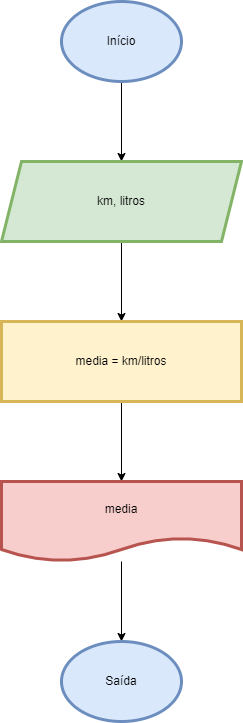

The diagram above was exported from draw.io. Its source (the exported page's mxGraphModel, read from the mxfile embedded in the PNG):
<mxGraphModel dx="794" dy="470" grid="1" gridSize="10" guides="1" tooltips="1" connect="1" arrows="1" fold="1" page="1" pageScale="1" pageWidth="827" pageHeight="1169" math="0" shadow="0">
  <root>
    <mxCell id="0" />
    <mxCell id="1" parent="0" />
    <mxCell id="1XRYnEYKzUh0UGs3znOe-3" value="" style="edgeStyle=orthogonalEdgeStyle;rounded=0;orthogonalLoop=1;jettySize=auto;html=1;" edge="1" parent="1" source="1XRYnEYKzUh0UGs3znOe-1" target="1XRYnEYKzUh0UGs3znOe-2">
      <mxGeometry relative="1" as="geometry" />
    </mxCell>
    <mxCell id="1XRYnEYKzUh0UGs3znOe-1" value="Início" style="ellipse;whiteSpace=wrap;html=1;fillColor=#dae8fc;strokeColor=#6c8ebf;strokeWidth=3;" vertex="1" parent="1">
      <mxGeometry x="340" y="40" width="120" height="80" as="geometry" />
    </mxCell>
    <mxCell id="1XRYnEYKzUh0UGs3znOe-5" value="" style="edgeStyle=orthogonalEdgeStyle;rounded=0;orthogonalLoop=1;jettySize=auto;html=1;" edge="1" parent="1" source="1XRYnEYKzUh0UGs3znOe-2" target="1XRYnEYKzUh0UGs3znOe-4">
      <mxGeometry relative="1" as="geometry" />
    </mxCell>
    <mxCell id="1XRYnEYKzUh0UGs3znOe-2" value="km, litros" style="shape=parallelogram;perimeter=parallelogramPerimeter;whiteSpace=wrap;html=1;fixedSize=1;fillColor=#d5e8d4;strokeColor=#82b366;strokeWidth=3;" vertex="1" parent="1">
      <mxGeometry x="280" y="200" width="240" height="80" as="geometry" />
    </mxCell>
    <mxCell id="1XRYnEYKzUh0UGs3znOe-7" value="" style="edgeStyle=orthogonalEdgeStyle;rounded=0;orthogonalLoop=1;jettySize=auto;html=1;" edge="1" parent="1" source="1XRYnEYKzUh0UGs3znOe-4" target="1XRYnEYKzUh0UGs3znOe-6">
      <mxGeometry relative="1" as="geometry" />
    </mxCell>
    <mxCell id="1XRYnEYKzUh0UGs3znOe-4" value="media = km/litros" style="whiteSpace=wrap;html=1;fillColor=#fff2cc;strokeColor=#d6b656;strokeWidth=3;" vertex="1" parent="1">
      <mxGeometry x="280" y="360" width="240" height="80" as="geometry" />
    </mxCell>
    <mxCell id="1XRYnEYKzUh0UGs3znOe-9" value="" style="edgeStyle=orthogonalEdgeStyle;rounded=0;orthogonalLoop=1;jettySize=auto;html=1;" edge="1" parent="1" source="1XRYnEYKzUh0UGs3znOe-6" target="1XRYnEYKzUh0UGs3znOe-8">
      <mxGeometry relative="1" as="geometry" />
    </mxCell>
    <mxCell id="1XRYnEYKzUh0UGs3znOe-6" value="media" style="shape=document;whiteSpace=wrap;html=1;boundedLbl=1;fillColor=#f8cecc;strokeColor=#b85450;strokeWidth=3;" vertex="1" parent="1">
      <mxGeometry x="280" y="520" width="240" height="80" as="geometry" />
    </mxCell>
    <mxCell id="1XRYnEYKzUh0UGs3znOe-8" value="Saída" style="ellipse;whiteSpace=wrap;html=1;fillColor=#dae8fc;strokeColor=#6c8ebf;strokeWidth=3;" vertex="1" parent="1">
      <mxGeometry x="340" y="680" width="120" height="80" as="geometry" />
    </mxCell>
  </root>
</mxGraphModel>